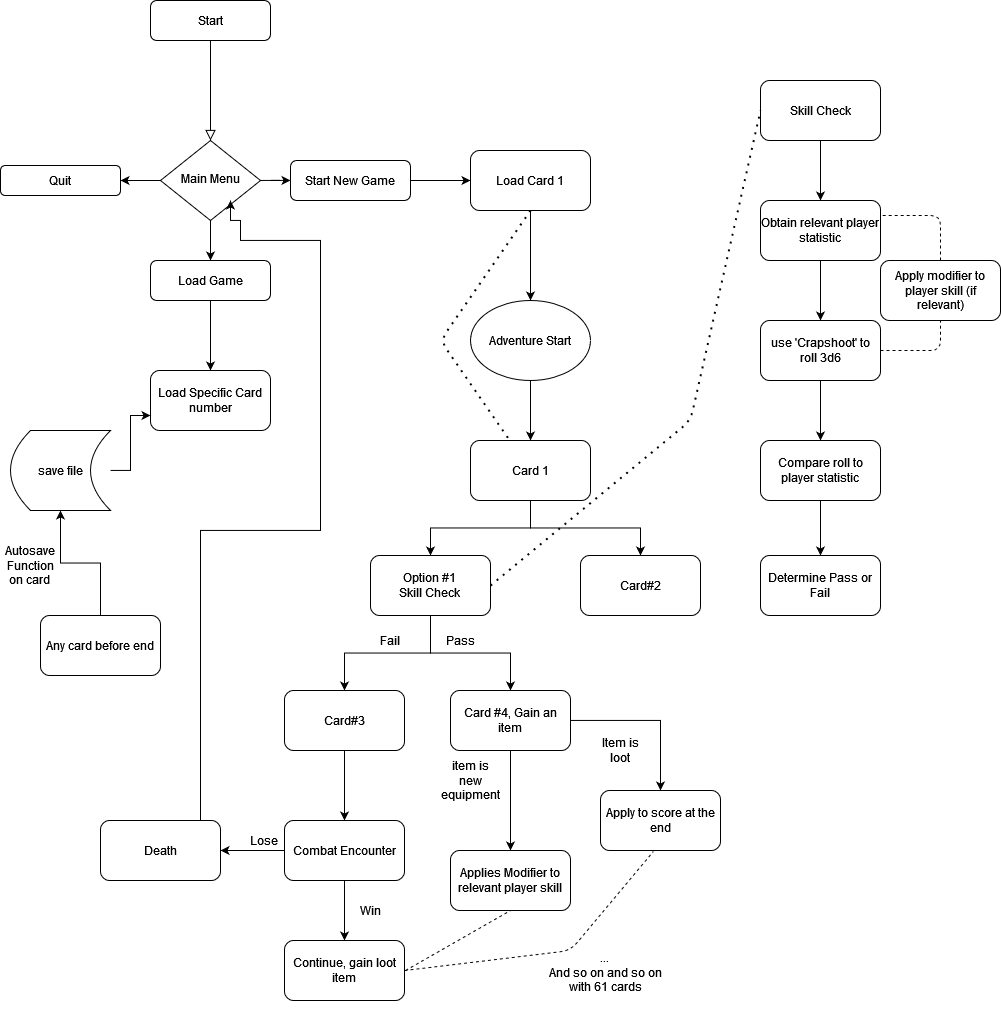

The diagram above was exported from draw.io. Its source (the exported page's mxGraphModel, read from the mxfile embedded in the PNG):
<mxGraphModel dx="1296" dy="1059" grid="1" gridSize="10" guides="1" tooltips="1" connect="1" arrows="1" fold="1" page="1" pageScale="1" pageWidth="1169" pageHeight="1654" math="0" shadow="0">
  <root>
    <mxCell id="WIyWlLk6GJQsqaUBKTNV-0" />
    <mxCell id="WIyWlLk6GJQsqaUBKTNV-1" parent="WIyWlLk6GJQsqaUBKTNV-0" />
    <mxCell id="WIyWlLk6GJQsqaUBKTNV-2" value="" style="rounded=0;html=1;jettySize=auto;orthogonalLoop=1;fontSize=11;endArrow=block;endFill=0;endSize=8;strokeWidth=1;shadow=0;labelBackgroundColor=none;edgeStyle=orthogonalEdgeStyle;" parent="WIyWlLk6GJQsqaUBKTNV-1" source="WIyWlLk6GJQsqaUBKTNV-3" target="WIyWlLk6GJQsqaUBKTNV-6" edge="1">
      <mxGeometry relative="1" as="geometry" />
    </mxCell>
    <mxCell id="WIyWlLk6GJQsqaUBKTNV-3" value="&lt;div&gt;Start&lt;/div&gt;" style="rounded=1;whiteSpace=wrap;html=1;fontSize=12;glass=0;strokeWidth=1;shadow=0;" parent="WIyWlLk6GJQsqaUBKTNV-1" vertex="1">
      <mxGeometry x="160" y="30" width="120" height="40" as="geometry" />
    </mxCell>
    <mxCell id="QSGIEHBtkg1BoOB7Dr3a-2" style="edgeStyle=orthogonalEdgeStyle;rounded=0;orthogonalLoop=1;jettySize=auto;html=1;exitX=0.5;exitY=1;exitDx=0;exitDy=0;" parent="WIyWlLk6GJQsqaUBKTNV-1" source="WIyWlLk6GJQsqaUBKTNV-6" target="QSGIEHBtkg1BoOB7Dr3a-0" edge="1">
      <mxGeometry relative="1" as="geometry" />
    </mxCell>
    <mxCell id="QSGIEHBtkg1BoOB7Dr3a-3" value="" style="edgeStyle=orthogonalEdgeStyle;rounded=0;orthogonalLoop=1;jettySize=auto;html=1;" parent="WIyWlLk6GJQsqaUBKTNV-1" source="WIyWlLk6GJQsqaUBKTNV-6" target="WIyWlLk6GJQsqaUBKTNV-7" edge="1">
      <mxGeometry relative="1" as="geometry" />
    </mxCell>
    <mxCell id="QSGIEHBtkg1BoOB7Dr3a-4" value="" style="edgeStyle=orthogonalEdgeStyle;rounded=0;orthogonalLoop=1;jettySize=auto;html=1;" parent="WIyWlLk6GJQsqaUBKTNV-1" source="WIyWlLk6GJQsqaUBKTNV-6" target="QSGIEHBtkg1BoOB7Dr3a-1" edge="1">
      <mxGeometry relative="1" as="geometry" />
    </mxCell>
    <mxCell id="WIyWlLk6GJQsqaUBKTNV-6" value="Main Menu" style="rhombus;whiteSpace=wrap;html=1;shadow=0;fontFamily=Helvetica;fontSize=12;align=center;strokeWidth=1;spacing=6;spacingTop=-4;" parent="WIyWlLk6GJQsqaUBKTNV-1" vertex="1">
      <mxGeometry x="170" y="170" width="100" height="80" as="geometry" />
    </mxCell>
    <mxCell id="QSGIEHBtkg1BoOB7Dr3a-8" style="edgeStyle=orthogonalEdgeStyle;rounded=0;orthogonalLoop=1;jettySize=auto;html=1;entryX=0;entryY=0.5;entryDx=0;entryDy=0;" parent="WIyWlLk6GJQsqaUBKTNV-1" source="WIyWlLk6GJQsqaUBKTNV-7" target="QSGIEHBtkg1BoOB7Dr3a-7" edge="1">
      <mxGeometry relative="1" as="geometry" />
    </mxCell>
    <mxCell id="WIyWlLk6GJQsqaUBKTNV-7" value="Start New Game" style="rounded=1;whiteSpace=wrap;html=1;fontSize=12;glass=0;strokeWidth=1;shadow=0;" parent="WIyWlLk6GJQsqaUBKTNV-1" vertex="1">
      <mxGeometry x="300" y="190" width="120" height="40" as="geometry" />
    </mxCell>
    <mxCell id="QSGIEHBtkg1BoOB7Dr3a-6" style="edgeStyle=orthogonalEdgeStyle;rounded=0;orthogonalLoop=1;jettySize=auto;html=1;entryX=0.5;entryY=0;entryDx=0;entryDy=0;" parent="WIyWlLk6GJQsqaUBKTNV-1" source="QSGIEHBtkg1BoOB7Dr3a-0" target="QSGIEHBtkg1BoOB7Dr3a-5" edge="1">
      <mxGeometry relative="1" as="geometry" />
    </mxCell>
    <mxCell id="QSGIEHBtkg1BoOB7Dr3a-0" value="Load Game" style="rounded=1;whiteSpace=wrap;html=1;" parent="WIyWlLk6GJQsqaUBKTNV-1" vertex="1">
      <mxGeometry x="160" y="290" width="120" height="40" as="geometry" />
    </mxCell>
    <mxCell id="QSGIEHBtkg1BoOB7Dr3a-1" value="Quit" style="rounded=1;whiteSpace=wrap;html=1;" parent="WIyWlLk6GJQsqaUBKTNV-1" vertex="1">
      <mxGeometry x="10" y="195" width="120" height="30" as="geometry" />
    </mxCell>
    <mxCell id="QSGIEHBtkg1BoOB7Dr3a-5" value="&lt;div&gt;Load Specific Card number&lt;/div&gt;" style="rounded=1;whiteSpace=wrap;html=1;" parent="WIyWlLk6GJQsqaUBKTNV-1" vertex="1">
      <mxGeometry x="160" y="400" width="120" height="60" as="geometry" />
    </mxCell>
    <mxCell id="NzPmAFk0a9QxdbJt-9my-0" style="edgeStyle=orthogonalEdgeStyle;rounded=0;orthogonalLoop=1;jettySize=auto;html=1;" edge="1" parent="WIyWlLk6GJQsqaUBKTNV-1" source="QSGIEHBtkg1BoOB7Dr3a-7" target="QSGIEHBtkg1BoOB7Dr3a-9">
      <mxGeometry relative="1" as="geometry" />
    </mxCell>
    <mxCell id="QSGIEHBtkg1BoOB7Dr3a-7" value="Load Card 1" style="rounded=1;whiteSpace=wrap;html=1;" parent="WIyWlLk6GJQsqaUBKTNV-1" vertex="1">
      <mxGeometry x="480" y="180" width="120" height="60" as="geometry" />
    </mxCell>
    <mxCell id="QSGIEHBtkg1BoOB7Dr3a-16" style="edgeStyle=orthogonalEdgeStyle;rounded=0;orthogonalLoop=1;jettySize=auto;html=1;" parent="WIyWlLk6GJQsqaUBKTNV-1" source="QSGIEHBtkg1BoOB7Dr3a-9" target="QSGIEHBtkg1BoOB7Dr3a-10" edge="1">
      <mxGeometry relative="1" as="geometry" />
    </mxCell>
    <mxCell id="QSGIEHBtkg1BoOB7Dr3a-9" value="Adventure Start" style="ellipse;whiteSpace=wrap;html=1;" parent="WIyWlLk6GJQsqaUBKTNV-1" vertex="1">
      <mxGeometry x="480" y="330" width="120" height="80" as="geometry" />
    </mxCell>
    <mxCell id="QSGIEHBtkg1BoOB7Dr3a-13" style="edgeStyle=orthogonalEdgeStyle;rounded=0;orthogonalLoop=1;jettySize=auto;html=1;" parent="WIyWlLk6GJQsqaUBKTNV-1" source="QSGIEHBtkg1BoOB7Dr3a-10" target="QSGIEHBtkg1BoOB7Dr3a-11" edge="1">
      <mxGeometry relative="1" as="geometry" />
    </mxCell>
    <mxCell id="QSGIEHBtkg1BoOB7Dr3a-14" style="edgeStyle=orthogonalEdgeStyle;rounded=0;orthogonalLoop=1;jettySize=auto;html=1;" parent="WIyWlLk6GJQsqaUBKTNV-1" source="QSGIEHBtkg1BoOB7Dr3a-10" target="QSGIEHBtkg1BoOB7Dr3a-12" edge="1">
      <mxGeometry relative="1" as="geometry" />
    </mxCell>
    <mxCell id="QSGIEHBtkg1BoOB7Dr3a-10" value="Card 1" style="rounded=1;whiteSpace=wrap;html=1;" parent="WIyWlLk6GJQsqaUBKTNV-1" vertex="1">
      <mxGeometry x="480" y="470" width="120" height="60" as="geometry" />
    </mxCell>
    <mxCell id="QSGIEHBtkg1BoOB7Dr3a-20" style="edgeStyle=orthogonalEdgeStyle;rounded=0;orthogonalLoop=1;jettySize=auto;html=1;entryX=0.5;entryY=0;entryDx=0;entryDy=0;" parent="WIyWlLk6GJQsqaUBKTNV-1" source="QSGIEHBtkg1BoOB7Dr3a-11" target="QSGIEHBtkg1BoOB7Dr3a-18" edge="1">
      <mxGeometry relative="1" as="geometry" />
    </mxCell>
    <mxCell id="QSGIEHBtkg1BoOB7Dr3a-22" style="edgeStyle=orthogonalEdgeStyle;rounded=0;orthogonalLoop=1;jettySize=auto;html=1;entryX=0.5;entryY=0;entryDx=0;entryDy=0;" parent="WIyWlLk6GJQsqaUBKTNV-1" source="QSGIEHBtkg1BoOB7Dr3a-11" target="QSGIEHBtkg1BoOB7Dr3a-19" edge="1">
      <mxGeometry relative="1" as="geometry" />
    </mxCell>
    <mxCell id="QSGIEHBtkg1BoOB7Dr3a-11" value="&lt;div&gt;Option #1&lt;/div&gt;&lt;div&gt;Skill Check&lt;br&gt;&lt;/div&gt;" style="rounded=1;whiteSpace=wrap;html=1;" parent="WIyWlLk6GJQsqaUBKTNV-1" vertex="1">
      <mxGeometry x="380" y="585" width="120" height="60" as="geometry" />
    </mxCell>
    <mxCell id="QSGIEHBtkg1BoOB7Dr3a-12" value="Card#2" style="rounded=1;whiteSpace=wrap;html=1;" parent="WIyWlLk6GJQsqaUBKTNV-1" vertex="1">
      <mxGeometry x="590" y="585" width="120" height="60" as="geometry" />
    </mxCell>
    <mxCell id="QSGIEHBtkg1BoOB7Dr3a-15" value="&lt;div&gt;&lt;br&gt;&lt;/div&gt;&lt;div&gt;...&lt;br&gt;&lt;/div&gt;&lt;div&gt;And so on and so on with 61 cards&lt;/div&gt;" style="text;html=1;strokeColor=none;fillColor=none;align=center;verticalAlign=middle;whiteSpace=wrap;rounded=0;" parent="WIyWlLk6GJQsqaUBKTNV-1" vertex="1">
      <mxGeometry x="550" y="940" width="130" height="110" as="geometry" />
    </mxCell>
    <mxCell id="QSGIEHBtkg1BoOB7Dr3a-26" style="edgeStyle=orthogonalEdgeStyle;rounded=0;orthogonalLoop=1;jettySize=auto;html=1;" parent="WIyWlLk6GJQsqaUBKTNV-1" source="QSGIEHBtkg1BoOB7Dr3a-18" target="QSGIEHBtkg1BoOB7Dr3a-25" edge="1">
      <mxGeometry relative="1" as="geometry" />
    </mxCell>
    <mxCell id="QSGIEHBtkg1BoOB7Dr3a-18" value="Card#3" style="rounded=1;whiteSpace=wrap;html=1;" parent="WIyWlLk6GJQsqaUBKTNV-1" vertex="1">
      <mxGeometry x="294" y="720" width="120" height="60" as="geometry" />
    </mxCell>
    <mxCell id="NzPmAFk0a9QxdbJt-9my-18" style="edgeStyle=orthogonalEdgeStyle;rounded=0;orthogonalLoop=1;jettySize=auto;html=1;" edge="1" parent="WIyWlLk6GJQsqaUBKTNV-1" source="QSGIEHBtkg1BoOB7Dr3a-19" target="NzPmAFk0a9QxdbJt-9my-17">
      <mxGeometry relative="1" as="geometry" />
    </mxCell>
    <mxCell id="NzPmAFk0a9QxdbJt-9my-21" style="edgeStyle=orthogonalEdgeStyle;rounded=0;orthogonalLoop=1;jettySize=auto;html=1;" edge="1" parent="WIyWlLk6GJQsqaUBKTNV-1" source="QSGIEHBtkg1BoOB7Dr3a-19" target="NzPmAFk0a9QxdbJt-9my-20">
      <mxGeometry relative="1" as="geometry" />
    </mxCell>
    <mxCell id="QSGIEHBtkg1BoOB7Dr3a-19" value="Card #4, Gain an item" style="rounded=1;whiteSpace=wrap;html=1;" parent="WIyWlLk6GJQsqaUBKTNV-1" vertex="1">
      <mxGeometry x="460" y="720" width="120" height="60" as="geometry" />
    </mxCell>
    <mxCell id="QSGIEHBtkg1BoOB7Dr3a-23" value="Pass" style="text;html=1;strokeColor=none;fillColor=none;align=center;verticalAlign=middle;whiteSpace=wrap;rounded=0;" parent="WIyWlLk6GJQsqaUBKTNV-1" vertex="1">
      <mxGeometry x="450" y="660" width="40" height="20" as="geometry" />
    </mxCell>
    <mxCell id="QSGIEHBtkg1BoOB7Dr3a-24" value="Fail" style="text;html=1;strokeColor=none;fillColor=none;align=center;verticalAlign=middle;whiteSpace=wrap;rounded=0;" parent="WIyWlLk6GJQsqaUBKTNV-1" vertex="1">
      <mxGeometry x="380" y="660" width="40" height="20" as="geometry" />
    </mxCell>
    <mxCell id="QSGIEHBtkg1BoOB7Dr3a-29" style="edgeStyle=orthogonalEdgeStyle;rounded=0;orthogonalLoop=1;jettySize=auto;html=1;entryX=0.5;entryY=0;entryDx=0;entryDy=0;" parent="WIyWlLk6GJQsqaUBKTNV-1" source="QSGIEHBtkg1BoOB7Dr3a-25" target="QSGIEHBtkg1BoOB7Dr3a-28" edge="1">
      <mxGeometry relative="1" as="geometry" />
    </mxCell>
    <mxCell id="QSGIEHBtkg1BoOB7Dr3a-30" style="edgeStyle=orthogonalEdgeStyle;rounded=0;orthogonalLoop=1;jettySize=auto;html=1;" parent="WIyWlLk6GJQsqaUBKTNV-1" source="QSGIEHBtkg1BoOB7Dr3a-25" target="QSGIEHBtkg1BoOB7Dr3a-27" edge="1">
      <mxGeometry relative="1" as="geometry" />
    </mxCell>
    <mxCell id="QSGIEHBtkg1BoOB7Dr3a-25" value="Combat Encounter" style="rounded=1;whiteSpace=wrap;html=1;" parent="WIyWlLk6GJQsqaUBKTNV-1" vertex="1">
      <mxGeometry x="294" y="850" width="120" height="60" as="geometry" />
    </mxCell>
    <mxCell id="QSGIEHBtkg1BoOB7Dr3a-33" style="edgeStyle=orthogonalEdgeStyle;rounded=0;orthogonalLoop=1;jettySize=auto;html=1;" parent="WIyWlLk6GJQsqaUBKTNV-1" source="QSGIEHBtkg1BoOB7Dr3a-27" edge="1">
      <mxGeometry relative="1" as="geometry">
        <mxPoint x="240" y="230" as="targetPoint" />
        <Array as="points">
          <mxPoint x="210" y="560" />
          <mxPoint x="330" y="560" />
          <mxPoint x="330" y="270" />
          <mxPoint x="250" y="270" />
          <mxPoint x="250" y="250" />
          <mxPoint x="240" y="250" />
        </Array>
      </mxGeometry>
    </mxCell>
    <mxCell id="QSGIEHBtkg1BoOB7Dr3a-27" value="Death" style="rounded=1;whiteSpace=wrap;html=1;" parent="WIyWlLk6GJQsqaUBKTNV-1" vertex="1">
      <mxGeometry x="110" y="850" width="120" height="60" as="geometry" />
    </mxCell>
    <mxCell id="QSGIEHBtkg1BoOB7Dr3a-28" value="&lt;div&gt;Continue, gain loot item&lt;br&gt;&lt;/div&gt;" style="rounded=1;whiteSpace=wrap;html=1;" parent="WIyWlLk6GJQsqaUBKTNV-1" vertex="1">
      <mxGeometry x="294" y="970" width="120" height="60" as="geometry" />
    </mxCell>
    <mxCell id="QSGIEHBtkg1BoOB7Dr3a-31" value="Win" style="text;html=1;strokeColor=none;fillColor=none;align=center;verticalAlign=middle;whiteSpace=wrap;rounded=0;" parent="WIyWlLk6GJQsqaUBKTNV-1" vertex="1">
      <mxGeometry x="360" y="930" width="40" height="20" as="geometry" />
    </mxCell>
    <mxCell id="QSGIEHBtkg1BoOB7Dr3a-32" value="Lose" style="text;html=1;strokeColor=none;fillColor=none;align=center;verticalAlign=middle;whiteSpace=wrap;rounded=0;" parent="WIyWlLk6GJQsqaUBKTNV-1" vertex="1">
      <mxGeometry x="254" y="860" width="40" height="20" as="geometry" />
    </mxCell>
    <mxCell id="gHQQ7Paad-g_MyMLHK0L-0" value="" style="endArrow=none;dashed=1;html=1;dashPattern=1 3;strokeWidth=2;exitX=0.5;exitY=1;exitDx=0;exitDy=0;" parent="WIyWlLk6GJQsqaUBKTNV-1" source="QSGIEHBtkg1BoOB7Dr3a-7" target="QSGIEHBtkg1BoOB7Dr3a-10" edge="1">
      <mxGeometry width="50" height="50" relative="1" as="geometry">
        <mxPoint x="390" y="510" as="sourcePoint" />
        <mxPoint x="440" y="460" as="targetPoint" />
        <Array as="points">
          <mxPoint x="450" y="370" />
        </Array>
      </mxGeometry>
    </mxCell>
    <mxCell id="gHQQ7Paad-g_MyMLHK0L-3" style="edgeStyle=orthogonalEdgeStyle;rounded=0;orthogonalLoop=1;jettySize=auto;html=1;" parent="WIyWlLk6GJQsqaUBKTNV-1" source="gHQQ7Paad-g_MyMLHK0L-1" target="gHQQ7Paad-g_MyMLHK0L-2" edge="1">
      <mxGeometry relative="1" as="geometry" />
    </mxCell>
    <mxCell id="gHQQ7Paad-g_MyMLHK0L-1" value="Any card before end" style="rounded=1;whiteSpace=wrap;html=1;" parent="WIyWlLk6GJQsqaUBKTNV-1" vertex="1">
      <mxGeometry x="50" y="645" width="120" height="60" as="geometry" />
    </mxCell>
    <mxCell id="gHQQ7Paad-g_MyMLHK0L-4" style="edgeStyle=orthogonalEdgeStyle;rounded=0;orthogonalLoop=1;jettySize=auto;html=1;entryX=0;entryY=0.75;entryDx=0;entryDy=0;" parent="WIyWlLk6GJQsqaUBKTNV-1" source="gHQQ7Paad-g_MyMLHK0L-2" target="QSGIEHBtkg1BoOB7Dr3a-5" edge="1">
      <mxGeometry relative="1" as="geometry" />
    </mxCell>
    <mxCell id="gHQQ7Paad-g_MyMLHK0L-2" value="save file" style="shape=dataStorage;whiteSpace=wrap;html=1;fixedSize=1;" parent="WIyWlLk6GJQsqaUBKTNV-1" vertex="1">
      <mxGeometry x="20" y="460" width="100" height="80" as="geometry" />
    </mxCell>
    <mxCell id="gHQQ7Paad-g_MyMLHK0L-5" value="&lt;div&gt;Autosave&lt;/div&gt;&lt;div&gt;Function on card&lt;br&gt;&lt;/div&gt;" style="text;html=1;strokeColor=none;fillColor=none;align=center;verticalAlign=middle;whiteSpace=wrap;rounded=0;" parent="WIyWlLk6GJQsqaUBKTNV-1" vertex="1">
      <mxGeometry x="10" y="570" width="60" height="50" as="geometry" />
    </mxCell>
    <mxCell id="NzPmAFk0a9QxdbJt-9my-5" style="edgeStyle=orthogonalEdgeStyle;rounded=0;orthogonalLoop=1;jettySize=auto;html=1;" edge="1" parent="WIyWlLk6GJQsqaUBKTNV-1" source="NzPmAFk0a9QxdbJt-9my-3" target="NzPmAFk0a9QxdbJt-9my-4">
      <mxGeometry relative="1" as="geometry" />
    </mxCell>
    <mxCell id="NzPmAFk0a9QxdbJt-9my-3" value="Skill Check" style="rounded=1;whiteSpace=wrap;html=1;" vertex="1" parent="WIyWlLk6GJQsqaUBKTNV-1">
      <mxGeometry x="770" y="110" width="120" height="60" as="geometry" />
    </mxCell>
    <mxCell id="NzPmAFk0a9QxdbJt-9my-7" style="edgeStyle=orthogonalEdgeStyle;rounded=0;orthogonalLoop=1;jettySize=auto;html=1;" edge="1" parent="WIyWlLk6GJQsqaUBKTNV-1" source="NzPmAFk0a9QxdbJt-9my-4" target="NzPmAFk0a9QxdbJt-9my-6">
      <mxGeometry relative="1" as="geometry" />
    </mxCell>
    <mxCell id="NzPmAFk0a9QxdbJt-9my-4" value="Obtain relevant player statistic" style="rounded=1;whiteSpace=wrap;html=1;" vertex="1" parent="WIyWlLk6GJQsqaUBKTNV-1">
      <mxGeometry x="770" y="230" width="120" height="60" as="geometry" />
    </mxCell>
    <mxCell id="NzPmAFk0a9QxdbJt-9my-13" style="edgeStyle=orthogonalEdgeStyle;rounded=0;orthogonalLoop=1;jettySize=auto;html=1;" edge="1" parent="WIyWlLk6GJQsqaUBKTNV-1" source="NzPmAFk0a9QxdbJt-9my-6" target="NzPmAFk0a9QxdbJt-9my-12">
      <mxGeometry relative="1" as="geometry" />
    </mxCell>
    <mxCell id="NzPmAFk0a9QxdbJt-9my-6" value="use 'Crapshoot' to roll 3d6" style="rounded=1;whiteSpace=wrap;html=1;" vertex="1" parent="WIyWlLk6GJQsqaUBKTNV-1">
      <mxGeometry x="770" y="350" width="120" height="60" as="geometry" />
    </mxCell>
    <mxCell id="NzPmAFk0a9QxdbJt-9my-8" value="Apply modifier to player skill (if relevant)" style="rounded=1;whiteSpace=wrap;html=1;" vertex="1" parent="WIyWlLk6GJQsqaUBKTNV-1">
      <mxGeometry x="890" y="290" width="120" height="60" as="geometry" />
    </mxCell>
    <mxCell id="NzPmAFk0a9QxdbJt-9my-9" value="" style="endArrow=none;dashed=1;html=1;entryX=0.5;entryY=1;entryDx=0;entryDy=0;exitX=1;exitY=0.5;exitDx=0;exitDy=0;" edge="1" parent="WIyWlLk6GJQsqaUBKTNV-1" source="NzPmAFk0a9QxdbJt-9my-6" target="NzPmAFk0a9QxdbJt-9my-8">
      <mxGeometry width="50" height="50" relative="1" as="geometry">
        <mxPoint x="889" y="400" as="sourcePoint" />
        <mxPoint x="939" y="350" as="targetPoint" />
        <Array as="points">
          <mxPoint x="950" y="380" />
        </Array>
      </mxGeometry>
    </mxCell>
    <mxCell id="NzPmAFk0a9QxdbJt-9my-11" value="" style="endArrow=none;dashed=1;html=1;exitX=0.5;exitY=0;exitDx=0;exitDy=0;entryX=1;entryY=0.25;entryDx=0;entryDy=0;" edge="1" parent="WIyWlLk6GJQsqaUBKTNV-1" source="NzPmAFk0a9QxdbJt-9my-8" target="NzPmAFk0a9QxdbJt-9my-4">
      <mxGeometry width="50" height="50" relative="1" as="geometry">
        <mxPoint x="950" y="250" as="sourcePoint" />
        <mxPoint x="1000" y="200" as="targetPoint" />
        <Array as="points">
          <mxPoint x="950" y="245" />
        </Array>
      </mxGeometry>
    </mxCell>
    <mxCell id="NzPmAFk0a9QxdbJt-9my-16" style="edgeStyle=orthogonalEdgeStyle;rounded=0;orthogonalLoop=1;jettySize=auto;html=1;" edge="1" parent="WIyWlLk6GJQsqaUBKTNV-1" source="NzPmAFk0a9QxdbJt-9my-12" target="NzPmAFk0a9QxdbJt-9my-15">
      <mxGeometry relative="1" as="geometry" />
    </mxCell>
    <mxCell id="NzPmAFk0a9QxdbJt-9my-12" value="Compare roll to player statistic" style="rounded=1;whiteSpace=wrap;html=1;" vertex="1" parent="WIyWlLk6GJQsqaUBKTNV-1">
      <mxGeometry x="770" y="470" width="120" height="60" as="geometry" />
    </mxCell>
    <mxCell id="NzPmAFk0a9QxdbJt-9my-14" value="" style="endArrow=none;dashed=1;html=1;dashPattern=1 3;strokeWidth=2;exitX=1;exitY=0.5;exitDx=0;exitDy=0;entryX=0;entryY=0.5;entryDx=0;entryDy=0;" edge="1" parent="WIyWlLk6GJQsqaUBKTNV-1" source="QSGIEHBtkg1BoOB7Dr3a-11" target="NzPmAFk0a9QxdbJt-9my-3">
      <mxGeometry width="50" height="50" relative="1" as="geometry">
        <mxPoint x="660" y="470" as="sourcePoint" />
        <mxPoint x="710" y="420" as="targetPoint" />
        <Array as="points">
          <mxPoint x="700" y="450" />
        </Array>
      </mxGeometry>
    </mxCell>
    <mxCell id="NzPmAFk0a9QxdbJt-9my-15" value="&lt;div&gt;Determine Pass or Fail&lt;/div&gt;" style="rounded=1;whiteSpace=wrap;html=1;" vertex="1" parent="WIyWlLk6GJQsqaUBKTNV-1">
      <mxGeometry x="770" y="585" width="120" height="60" as="geometry" />
    </mxCell>
    <mxCell id="NzPmAFk0a9QxdbJt-9my-17" value="Apply to score at the end" style="rounded=1;whiteSpace=wrap;html=1;" vertex="1" parent="WIyWlLk6GJQsqaUBKTNV-1">
      <mxGeometry x="610" y="820" width="120" height="60" as="geometry" />
    </mxCell>
    <mxCell id="NzPmAFk0a9QxdbJt-9my-19" value="&lt;div&gt;Item is loot&lt;/div&gt;" style="text;html=1;strokeColor=none;fillColor=none;align=center;verticalAlign=middle;whiteSpace=wrap;rounded=0;" vertex="1" parent="WIyWlLk6GJQsqaUBKTNV-1">
      <mxGeometry x="610" y="770" width="40" height="20" as="geometry" />
    </mxCell>
    <mxCell id="NzPmAFk0a9QxdbJt-9my-20" value="Applies Modifier to relevant player skill" style="rounded=1;whiteSpace=wrap;html=1;" vertex="1" parent="WIyWlLk6GJQsqaUBKTNV-1">
      <mxGeometry x="460" y="880" width="120" height="60" as="geometry" />
    </mxCell>
    <mxCell id="NzPmAFk0a9QxdbJt-9my-22" value="&lt;div&gt;item is new equipment&lt;/div&gt;" style="text;html=1;strokeColor=none;fillColor=none;align=center;verticalAlign=middle;whiteSpace=wrap;rounded=0;" vertex="1" parent="WIyWlLk6GJQsqaUBKTNV-1">
      <mxGeometry x="460" y="800" width="40" height="20" as="geometry" />
    </mxCell>
    <mxCell id="NzPmAFk0a9QxdbJt-9my-23" value="" style="endArrow=none;dashed=1;html=1;entryX=0.5;entryY=1;entryDx=0;entryDy=0;" edge="1" parent="WIyWlLk6GJQsqaUBKTNV-1" target="NzPmAFk0a9QxdbJt-9my-20">
      <mxGeometry width="50" height="50" relative="1" as="geometry">
        <mxPoint x="415" y="1000" as="sourcePoint" />
        <mxPoint x="465" y="950" as="targetPoint" />
      </mxGeometry>
    </mxCell>
    <mxCell id="NzPmAFk0a9QxdbJt-9my-24" value="" style="endArrow=none;dashed=1;html=1;exitX=1;exitY=0.5;exitDx=0;exitDy=0;entryX=0.44;entryY=1.017;entryDx=0;entryDy=0;entryPerimeter=0;" edge="1" parent="WIyWlLk6GJQsqaUBKTNV-1" source="QSGIEHBtkg1BoOB7Dr3a-28" target="NzPmAFk0a9QxdbJt-9my-17">
      <mxGeometry width="50" height="50" relative="1" as="geometry">
        <mxPoint x="480" y="1020" as="sourcePoint" />
        <mxPoint x="530" y="970" as="targetPoint" />
        <Array as="points">
          <mxPoint x="580" y="980" />
        </Array>
      </mxGeometry>
    </mxCell>
  </root>
</mxGraphModel>